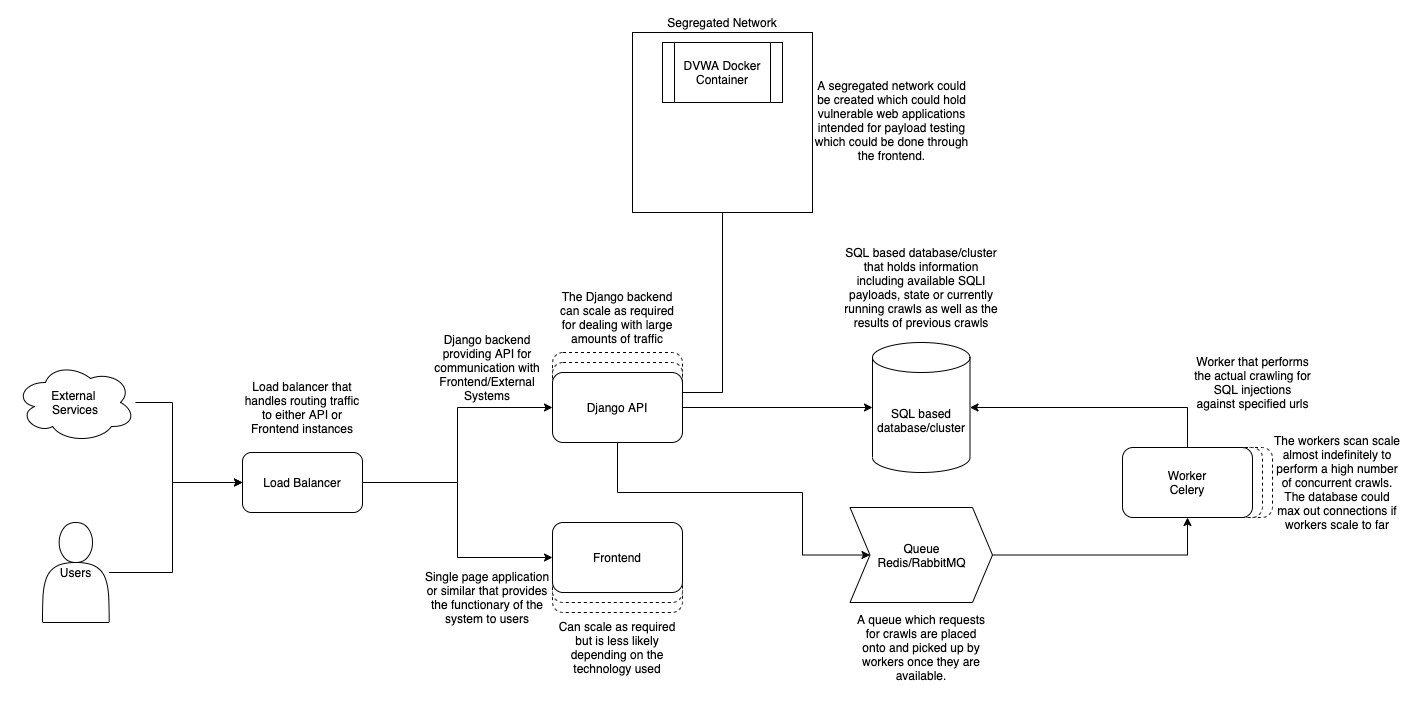

The diagram above was exported from draw.io. Its source (the exported page's mxGraphModel, read from the mxfile embedded in the PNG):
<mxGraphModel dx="3385" dy="1659" grid="1" gridSize="10" guides="1" tooltips="1" connect="1" arrows="1" fold="1" page="0" pageScale="1" pageWidth="850" pageHeight="1100" math="0" shadow="0">
  <root>
    <mxCell id="0" />
    <mxCell id="1" parent="0" />
    <mxCell id="TfFLvfUWZGDya5HKFCSb-28" value="" style="rounded=1;whiteSpace=wrap;html=1;dashed=1;" vertex="1" parent="1">
      <mxGeometry x="-810" y="-275" width="130" height="70" as="geometry" />
    </mxCell>
    <mxCell id="TfFLvfUWZGDya5HKFCSb-27" value="" style="rounded=1;whiteSpace=wrap;html=1;dashed=1;" vertex="1" parent="1">
      <mxGeometry x="-820" y="-275" width="130" height="70" as="geometry" />
    </mxCell>
    <mxCell id="TfFLvfUWZGDya5HKFCSb-9" value="" style="rounded=1;whiteSpace=wrap;html=1;dashed=1;" vertex="1" parent="1">
      <mxGeometry x="-1400" y="-180" width="130" height="70" as="geometry" />
    </mxCell>
    <mxCell id="TfFLvfUWZGDya5HKFCSb-8" value="" style="rounded=1;whiteSpace=wrap;html=1;dashed=1;" vertex="1" parent="1">
      <mxGeometry x="-1400" y="-190" width="130" height="70" as="geometry" />
    </mxCell>
    <mxCell id="TfFLvfUWZGDya5HKFCSb-4" value="" style="rounded=1;whiteSpace=wrap;html=1;dashed=1;" vertex="1" parent="1">
      <mxGeometry x="-1400" y="-370" width="130" height="70" as="geometry" />
    </mxCell>
    <mxCell id="TfFLvfUWZGDya5HKFCSb-3" value="" style="rounded=1;whiteSpace=wrap;html=1;dashed=1;" vertex="1" parent="1">
      <mxGeometry x="-1400" y="-360" width="130" height="70" as="geometry" />
    </mxCell>
    <mxCell id="TfFLvfUWZGDya5HKFCSb-13" style="edgeStyle=orthogonalEdgeStyle;rounded=0;orthogonalLoop=1;jettySize=auto;html=1;entryX=0;entryY=0.5;entryDx=0;entryDy=0;" edge="1" parent="1" source="TfFLvfUWZGDya5HKFCSb-1" target="TfFLvfUWZGDya5HKFCSb-2">
      <mxGeometry relative="1" as="geometry" />
    </mxCell>
    <mxCell id="TfFLvfUWZGDya5HKFCSb-14" style="edgeStyle=orthogonalEdgeStyle;rounded=0;orthogonalLoop=1;jettySize=auto;html=1;entryX=0;entryY=0.5;entryDx=0;entryDy=0;" edge="1" parent="1" source="TfFLvfUWZGDya5HKFCSb-1" target="TfFLvfUWZGDya5HKFCSb-7">
      <mxGeometry relative="1" as="geometry" />
    </mxCell>
    <mxCell id="TfFLvfUWZGDya5HKFCSb-1" value="Load Balancer" style="rounded=1;whiteSpace=wrap;html=1;" vertex="1" parent="1">
      <mxGeometry x="-1710" y="-270" width="120" height="60" as="geometry" />
    </mxCell>
    <mxCell id="TfFLvfUWZGDya5HKFCSb-16" style="edgeStyle=orthogonalEdgeStyle;rounded=0;orthogonalLoop=1;jettySize=auto;html=1;entryX=0;entryY=0.5;entryDx=0;entryDy=0;entryPerimeter=0;" edge="1" parent="1" source="TfFLvfUWZGDya5HKFCSb-2" target="TfFLvfUWZGDya5HKFCSb-15">
      <mxGeometry relative="1" as="geometry" />
    </mxCell>
    <mxCell id="TfFLvfUWZGDya5HKFCSb-18" style="edgeStyle=orthogonalEdgeStyle;rounded=0;orthogonalLoop=1;jettySize=auto;html=1;entryX=0;entryY=0.5;entryDx=0;entryDy=0;" edge="1" parent="1" source="TfFLvfUWZGDya5HKFCSb-2" target="TfFLvfUWZGDya5HKFCSb-17">
      <mxGeometry relative="1" as="geometry">
        <Array as="points">
          <mxPoint x="-1335" y="-230" />
          <mxPoint x="-1150" y="-230" />
          <mxPoint x="-1150" y="-167" />
        </Array>
      </mxGeometry>
    </mxCell>
    <mxCell id="TfFLvfUWZGDya5HKFCSb-34" style="edgeStyle=orthogonalEdgeStyle;rounded=0;orthogonalLoop=1;jettySize=auto;html=1;" edge="1" parent="1" source="TfFLvfUWZGDya5HKFCSb-2" target="TfFLvfUWZGDya5HKFCSb-33">
      <mxGeometry relative="1" as="geometry">
        <Array as="points">
          <mxPoint x="-1230" y="-330" />
        </Array>
      </mxGeometry>
    </mxCell>
    <mxCell id="TfFLvfUWZGDya5HKFCSb-2" value="Django API" style="rounded=1;whiteSpace=wrap;html=1;" vertex="1" parent="1">
      <mxGeometry x="-1400" y="-350" width="130" height="70" as="geometry" />
    </mxCell>
    <mxCell id="TfFLvfUWZGDya5HKFCSb-5" value="Django backend providing API for communication with Frontend/External Systems" style="text;html=1;strokeColor=none;fillColor=none;align=center;verticalAlign=middle;whiteSpace=wrap;rounded=0;dashed=1;" vertex="1" parent="1">
      <mxGeometry x="-1530" y="-390" width="130" height="70" as="geometry" />
    </mxCell>
    <mxCell id="TfFLvfUWZGDya5HKFCSb-6" value="The Django backend can scale as required for dealing with large amounts of traffic" style="text;html=1;strokeColor=none;fillColor=none;align=center;verticalAlign=middle;whiteSpace=wrap;rounded=0;dashed=1;" vertex="1" parent="1">
      <mxGeometry x="-1400" y="-440" width="130" height="70" as="geometry" />
    </mxCell>
    <mxCell id="TfFLvfUWZGDya5HKFCSb-7" value="Frontend" style="rounded=1;whiteSpace=wrap;html=1;" vertex="1" parent="1">
      <mxGeometry x="-1400" y="-200" width="130" height="70" as="geometry" />
    </mxCell>
    <mxCell id="TfFLvfUWZGDya5HKFCSb-10" value="Single page application or similar that provides the functionary of the system to users" style="text;html=1;strokeColor=none;fillColor=none;align=center;verticalAlign=middle;whiteSpace=wrap;rounded=0;dashed=1;" vertex="1" parent="1">
      <mxGeometry x="-1530" y="-160" width="130" height="70" as="geometry" />
    </mxCell>
    <mxCell id="TfFLvfUWZGDya5HKFCSb-11" value="Can scale as required but is less likely depending on the technology used" style="text;html=1;strokeColor=none;fillColor=none;align=center;verticalAlign=middle;whiteSpace=wrap;rounded=0;dashed=1;" vertex="1" parent="1">
      <mxGeometry x="-1400" y="-110" width="130" height="70" as="geometry" />
    </mxCell>
    <mxCell id="TfFLvfUWZGDya5HKFCSb-12" value="Load balancer that handles routing traffic to either API or Frontend instances" style="text;html=1;strokeColor=none;fillColor=none;align=center;verticalAlign=middle;whiteSpace=wrap;rounded=0;dashed=1;" vertex="1" parent="1">
      <mxGeometry x="-1715" y="-350" width="130" height="70" as="geometry" />
    </mxCell>
    <mxCell id="TfFLvfUWZGDya5HKFCSb-15" value="SQL based database/cluster" style="shape=cylinder3;whiteSpace=wrap;html=1;boundedLbl=1;backgroundOutline=1;size=15;" vertex="1" parent="1">
      <mxGeometry x="-1080" y="-380" width="97.5" height="130" as="geometry" />
    </mxCell>
    <mxCell id="TfFLvfUWZGDya5HKFCSb-21" style="edgeStyle=orthogonalEdgeStyle;rounded=0;orthogonalLoop=1;jettySize=auto;html=1;entryX=0.5;entryY=1;entryDx=0;entryDy=0;" edge="1" parent="1" source="TfFLvfUWZGDya5HKFCSb-17" target="TfFLvfUWZGDya5HKFCSb-20">
      <mxGeometry relative="1" as="geometry" />
    </mxCell>
    <mxCell id="TfFLvfUWZGDya5HKFCSb-17" value="Queue&lt;br&gt;Redis/RabbitMQ" style="shape=step;perimeter=stepPerimeter;whiteSpace=wrap;html=1;fixedSize=1;" vertex="1" parent="1">
      <mxGeometry x="-1102.5" y="-215" width="142.5" height="95" as="geometry" />
    </mxCell>
    <mxCell id="TfFLvfUWZGDya5HKFCSb-19" value="SQL based database/cluster that holds information including available SQLI payloads, state or currently running crawls as well as the results of previous crawls" style="text;html=1;strokeColor=none;fillColor=none;align=center;verticalAlign=middle;whiteSpace=wrap;rounded=0;dashed=1;" vertex="1" parent="1">
      <mxGeometry x="-1114.3799999999999" y="-490" width="166.25" height="110" as="geometry" />
    </mxCell>
    <mxCell id="TfFLvfUWZGDya5HKFCSb-22" style="edgeStyle=orthogonalEdgeStyle;rounded=0;orthogonalLoop=1;jettySize=auto;html=1;" edge="1" parent="1" source="TfFLvfUWZGDya5HKFCSb-20" target="TfFLvfUWZGDya5HKFCSb-15">
      <mxGeometry relative="1" as="geometry">
        <Array as="points">
          <mxPoint x="-765" y="-315" />
        </Array>
      </mxGeometry>
    </mxCell>
    <mxCell id="TfFLvfUWZGDya5HKFCSb-20" value="Worker&lt;br&gt;Celery" style="rounded=1;whiteSpace=wrap;html=1;" vertex="1" parent="1">
      <mxGeometry x="-830" y="-275" width="130" height="70" as="geometry" />
    </mxCell>
    <mxCell id="TfFLvfUWZGDya5HKFCSb-24" style="edgeStyle=orthogonalEdgeStyle;rounded=0;orthogonalLoop=1;jettySize=auto;html=1;entryX=0;entryY=0.5;entryDx=0;entryDy=0;" edge="1" parent="1" source="TfFLvfUWZGDya5HKFCSb-23" target="TfFLvfUWZGDya5HKFCSb-1">
      <mxGeometry relative="1" as="geometry">
        <Array as="points">
          <mxPoint x="-1780" y="-150" />
          <mxPoint x="-1780" y="-240" />
        </Array>
      </mxGeometry>
    </mxCell>
    <mxCell id="TfFLvfUWZGDya5HKFCSb-23" value="Users" style="shape=actor;whiteSpace=wrap;html=1;" vertex="1" parent="1">
      <mxGeometry x="-1910" y="-200" width="66.67" height="100" as="geometry" />
    </mxCell>
    <mxCell id="TfFLvfUWZGDya5HKFCSb-26" style="edgeStyle=orthogonalEdgeStyle;rounded=0;orthogonalLoop=1;jettySize=auto;html=1;entryX=0;entryY=0.5;entryDx=0;entryDy=0;" edge="1" parent="1" source="TfFLvfUWZGDya5HKFCSb-25" target="TfFLvfUWZGDya5HKFCSb-1">
      <mxGeometry relative="1" as="geometry">
        <Array as="points">
          <mxPoint x="-1780" y="-320" />
          <mxPoint x="-1780" y="-240" />
        </Array>
      </mxGeometry>
    </mxCell>
    <mxCell id="TfFLvfUWZGDya5HKFCSb-25" value="External &lt;br&gt;Services" style="ellipse;shape=cloud;whiteSpace=wrap;html=1;" vertex="1" parent="1">
      <mxGeometry x="-1937" y="-360" width="120" height="80" as="geometry" />
    </mxCell>
    <mxCell id="TfFLvfUWZGDya5HKFCSb-29" value="Worker that performs the actual crawling for SQL injections against specified urls" style="text;html=1;strokeColor=none;fillColor=none;align=center;verticalAlign=middle;whiteSpace=wrap;rounded=0;dashed=1;" vertex="1" parent="1">
      <mxGeometry x="-760" y="-380" width="120.91" height="80" as="geometry" />
    </mxCell>
    <mxCell id="TfFLvfUWZGDya5HKFCSb-30" value="The workers scan scale almost indefinitely to perform a high number of concurrent crawls. The database could max out connections if workers scale to far" style="text;html=1;strokeColor=none;fillColor=none;align=center;verticalAlign=middle;whiteSpace=wrap;rounded=0;dashed=1;" vertex="1" parent="1">
      <mxGeometry x="-680" y="-295" width="130" height="110" as="geometry" />
    </mxCell>
    <mxCell id="TfFLvfUWZGDya5HKFCSb-31" value="A queue which requests for crawls are placed onto and picked up by workers once they are available." style="text;html=1;strokeColor=none;fillColor=none;align=center;verticalAlign=middle;whiteSpace=wrap;rounded=0;dashed=1;" vertex="1" parent="1">
      <mxGeometry x="-1099.25" y="-120" width="136.02" height="90" as="geometry" />
    </mxCell>
    <mxCell id="TfFLvfUWZGDya5HKFCSb-32" value="Segregated Network" style="whiteSpace=wrap;html=1;aspect=fixed;labelPosition=center;verticalLabelPosition=top;align=center;verticalAlign=bottom;" vertex="1" parent="1">
      <mxGeometry x="-1320" y="-690" width="180" height="180" as="geometry" />
    </mxCell>
    <mxCell id="TfFLvfUWZGDya5HKFCSb-33" value="DVWA Docker Container" style="shape=process;whiteSpace=wrap;html=1;backgroundOutline=1;" vertex="1" parent="1">
      <mxGeometry x="-1290" y="-680" width="120" height="60" as="geometry" />
    </mxCell>
    <mxCell id="TfFLvfUWZGDya5HKFCSb-35" value="A segregated network could be created which could hold vulnerable web applications intended for payload testing which could be done through the frontend." style="text;html=1;strokeColor=none;fillColor=none;align=center;verticalAlign=middle;whiteSpace=wrap;rounded=0;dashed=1;" vertex="1" parent="1">
      <mxGeometry x="-1140" y="-655" width="158.7" height="105" as="geometry" />
    </mxCell>
  </root>
</mxGraphModel>